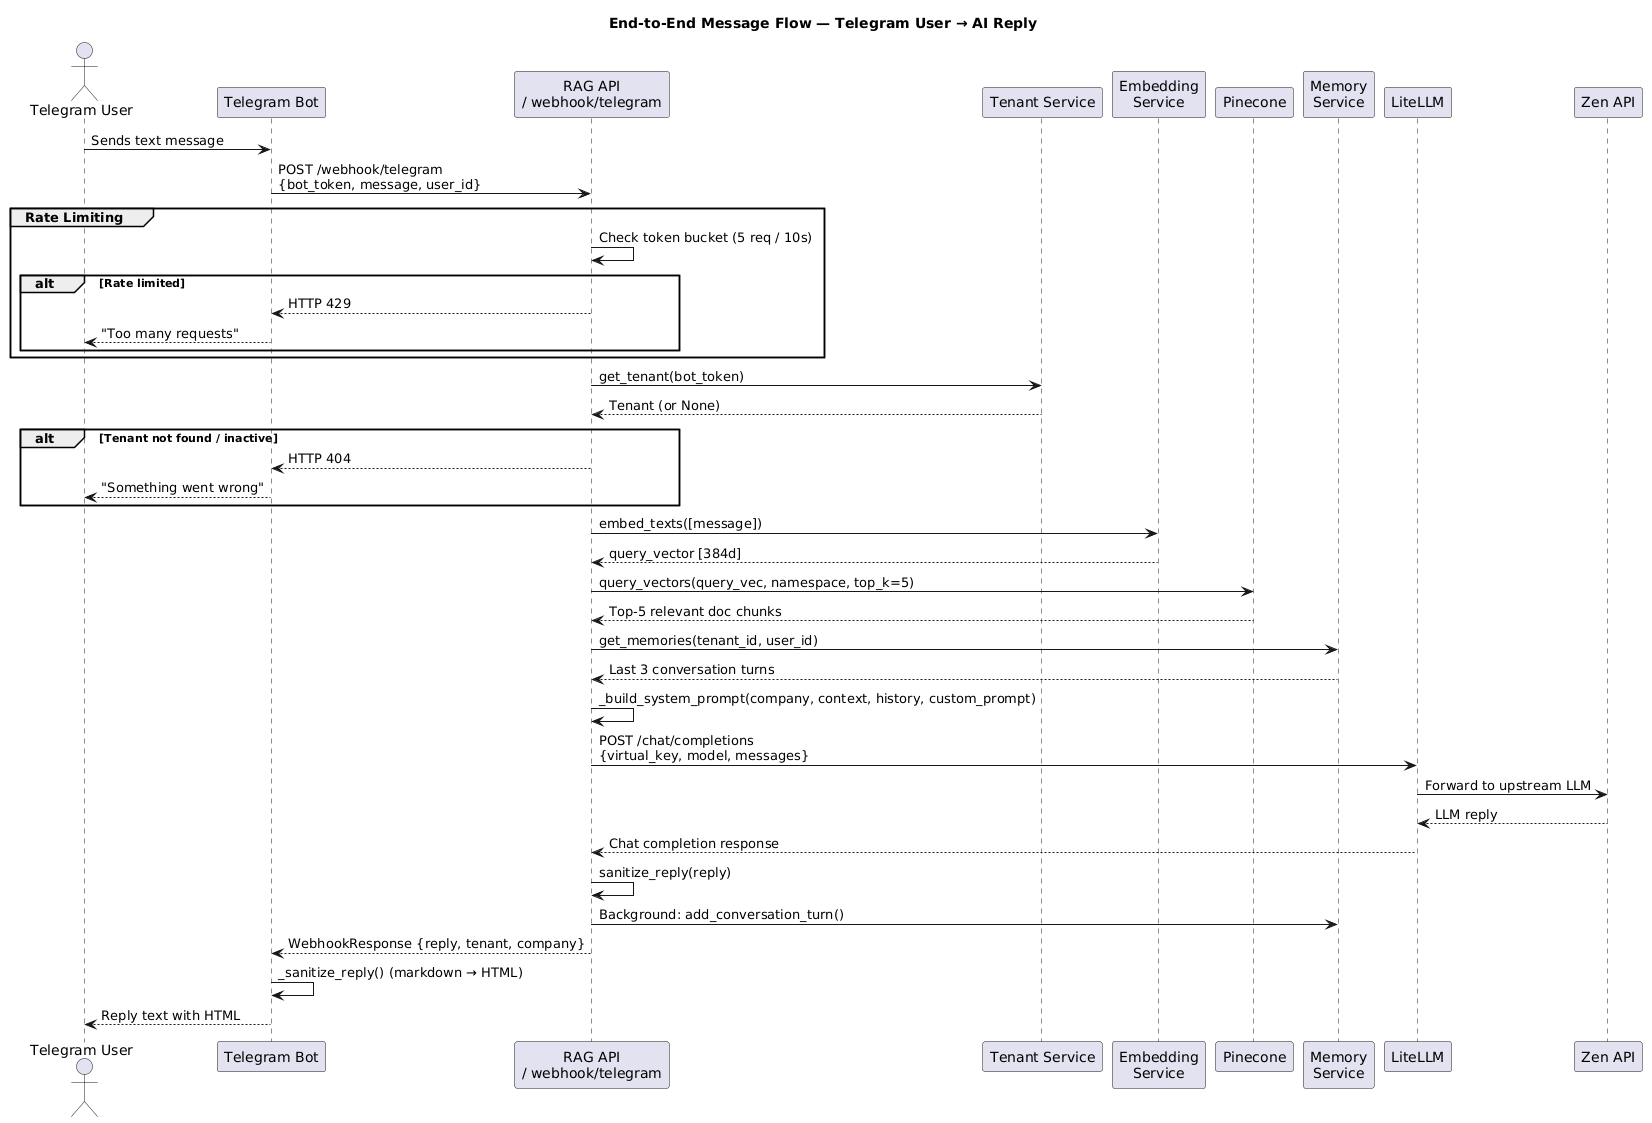

The diagram above was rendered by PlantUML. Its source (embedded in the PNG):
@startuml
title End-to-End Message Flow — Telegram User → AI Reply

actor "Telegram User" as user
participant "Telegram Bot" as bot
participant "RAG API\n/ webhook/telegram" as api
participant "Tenant Service" as tenant_svc
participant "Embedding\nService" as embed
participant "Pinecone" as pine
participant "Memory\nService" as mem
participant "LiteLLM" as litellm
participant "Zen API" as zen

user -> bot: Sends text message
bot -> api: POST /webhook/telegram\n{bot_token, message, user_id}

group Rate Limiting
  api -> api: Check token bucket (5 req / 10s)
  alt Rate limited
    api --> bot: HTTP 429
    bot --> user: "Too many requests"
  end
end

api -> tenant_svc: get_tenant(bot_token)
tenant_svc --> api: Tenant (or None)

alt Tenant not found / inactive
  api --> bot: HTTP 404
  bot --> user: "Something went wrong"
end

api -> embed: embed_texts([message])
embed --> api: query_vector [384d]

api -> pine: query_vectors(query_vec, namespace, top_k=5)
pine --> api: Top-5 relevant doc chunks

api -> mem: get_memories(tenant_id, user_id)
mem --> api: Last 3 conversation turns

api -> api: _build_system_prompt(company, context, history, custom_prompt)

api -> litellm: POST /chat/completions\n{virtual_key, model, messages}

litellm -> zen: Forward to upstream LLM
zen --> litellm: LLM reply
litellm --> api: Chat completion response

api -> api: sanitize_reply(reply)

api -> mem: Background: add_conversation_turn()

api --> bot: WebhookResponse {reply, tenant, company}
bot -> bot: _sanitize_reply() (markdown → HTML)
bot --> user: Reply text with HTML
@enduml